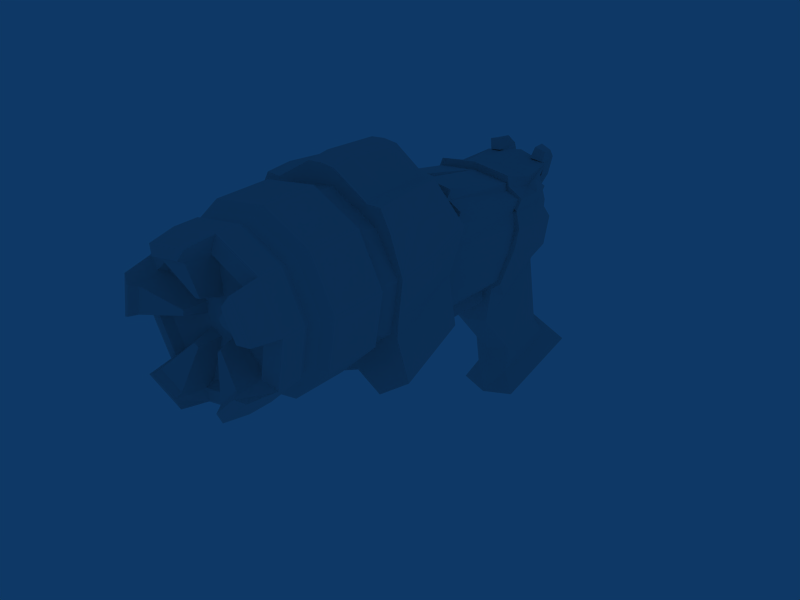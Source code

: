 # Source: NailGun.blend  (saved by Blender 2.46.0; exported with 4.5.12 LTS)
import bpy
from mathutils import Matrix  # noqa: F401  (used for matrix-valued properties, if any)

bpy.ops.wm.read_factory_settings(use_empty=True)
scene = bpy.context.scene
scene.name = 'Scene'

# ---- collections
col_collection_1 = bpy.data.collections.new('Collection 1'); scene.collection.children.link(col_collection_1)
col_collection_5 = bpy.data.collections.new('Collection 5'); scene.collection.children.link(col_collection_5)

# ---- world
world_world = bpy.data.worlds.new('World'); scene.world = world_world
world_world.color = (0.05656, 0.2208, 0.4)
world_world.use_sun_shadow = False
world_world.sun_shadow_jitter_overblur = 0.0
world_world.cycles.sampling_method = 'MANUAL'
world_world.cycles.sample_map_resolution = 256

# ---- meshes
me_plane_001 = bpy.data.meshes.new('Plane.001')
me_plane_001.from_pydata([(1.382e-07, 0.4567, -1.0), (0.6012, -0.02085, -2.061), (0.3466, 0.07617, -2.769), (1.192e-07, 0.1227, -2.846), (0.5642, -0.02759, -2.492), (0.3984, 0.1643, -2.066), (0.4188, 0.3462, -1.181), (0.4597, 0.4, -1.0), (0.6069, -0.02985, -2.31), (0.3715, 0.04087, -2.446), (0.5841, 0.1369, -1.138), (9.39e-08, 0.3254, -1.198), (0.3241, 0.2831, -1.177), (0.5615, -0.03056, -2.059), (1.192e-07, 0.1329, -2.068), (0.3909, 0.09196, -2.066), (0.4554, 0.02429, -2.477), (0.4339, 0.06669, -2.051), (0.6064, 0.4055, -0.9615), (0.4489, 0.2185, -1.171), (0.4228, -0.02559, -2.36), (0.3418, 0.1736, -1.174), (0.4103, 0.02568, -2.05), (0.656, 0.5387, -0.974), (0.4449, 0.3293, -1.185), (0.5093, 0.5332, -1.012), (0.6138, 0.1056, -2.504), (0.505, 0.1575, -2.489), (0.3962, 0.2094, -2.782), (0.08273, 0.45, -1.214), (0.0002075, 0.2682, -2.081), (0.0002075, 0.3461, -2.078), (0.6337, 0.27, -1.15), (0.6111, 0.1026, -2.071), (0.6508, 0.1123, -2.073), (0.0002991, 0.522, -1.212), (0.6565, 0.1033, -2.322), (0.0002075, 0.258, -2.859), (-0.0007849, 0.2227, -2.497), (0.0002991, 0.5902, -1.012), (0.4835, 0.1999, -2.064), (0.448, 0.2975, -2.078), (0.4405, 0.2252, -2.079), (0.4599, 0.1589, -2.063), (0.3737, 0.4162, -1.189), (0.4684, 0.4793, -1.193), (0.4211, 0.1741, -2.458), (0.4724, 0.1076, -2.373)], [], [(12, 15, 14, 11), (19, 6, 7, 18), (8, 20, 17, 1), (20, 9, 5, 17), (4, 16, 20, 8), (16, 2, 9, 20), (21, 12, 6, 19), (13, 22, 21, 10), (22, 15, 12, 21), (1, 17, 22, 13), (17, 5, 15, 22), (19, 18, 23, 24), (18, 7, 25, 23), (16, 4, 26, 27), (2, 16, 27, 28), (11, 14, 30, 29), (13, 10, 32, 33), (1, 13, 33, 34), (4, 8, 36, 26), (8, 1, 34, 36), (7, 0, 39, 25), (3, 2, 28, 37), (43, 42, 41, 40), (33, 43, 40, 34), (24, 44, 42, 43), (32, 24, 43, 33), (47, 46, 28, 27), (36, 47, 27, 26), (40, 41, 46, 47), (34, 40, 47, 36), (23, 25, 45, 24), (30, 31, 41, 42), (29, 30, 42, 44), (38, 37, 28, 46), (31, 38, 46, 41), (35, 45, 25, 39), (29, 44, 45, 35), (24, 45, 44), (10, 21, 19), (19, 24, 32, 10), (11, 29, 35), (6, 12, 7), (0, 7, 12, 11)])
me_plane_001.use_remesh_preserve_volume = False
me_plane_001.use_remesh_preserve_attributes = False
me_plane_001.use_mirror_vertex_groups = False
me_plane_001.update()
me_circle = bpy.data.meshes.new('Circle')
me_circle.from_pydata([(0.7071, 0.7071, 0.0), (0.9877, 0.1564, 0.0), (0.891, -0.454, 0.0), (0.454, -0.891, 0.0), (-0.1564, -0.9877, 0.0), (-0.7071, -0.7071, 0.0), (-0.9877, -0.1564, 0.0), (-0.891, 0.454, 0.0), (-0.454, 0.891, 0.0), (0.1564, 0.9877, 0.0), (0.7778, 0.7778, -0.1), (1.086, 0.1721, -0.1), (0.9801, -0.4994, -0.1), (0.4994, -0.9801, -0.1), (-0.1721, -1.086, -0.1), (-0.7778, -0.7778, -0.1), (-1.086, -0.1721, -0.1), (-0.9801, 0.4994, -0.1), (-0.4994, 0.9801, -0.1), (0.1721, 1.086, -0.1), (1.086, 0.1721, -0.8), (0.7778, 0.7778, -0.8), (0.9801, -0.4994, -0.8), (0.4994, -0.9801, -0.8), (-0.1721, -1.086, -0.8), (-0.7778, -0.7778, -0.8), (-1.086, -0.1721, -0.8), (-0.9801, 0.4994, -0.8), (-0.4994, 0.9801, -0.8), (0.1721, 1.086, -0.8), (0.9778, 0.1549, -0.9), (0.7, 0.7, -0.9), (0.8821, -0.4495, -0.9), (0.4495, -0.8821, -0.9), (-0.1549, -0.9778, -0.9), (-0.7, -0.7, -0.9), (-0.9778, -0.1549, -0.9), (-0.8821, 0.4495, -0.9), (-0.4495, 0.8821, -0.9), (0.1549, 0.9778, -0.9), (0.663, 0.663, 0.09791), (0.9261, 0.1467, 0.09791), (0.8354, -0.4257, 0.09791), (0.4257, -0.8354, 0.09791), (-0.1467, -0.9261, 0.09791), (-0.663, -0.663, 0.09791), (-0.9261, -0.1467, 0.09791), (-0.8354, 0.4257, 0.09791), (-0.4257, 0.8354, 0.09791), (0.1467, 0.9261, 0.09791), (0.9847, 0.156, 0.2021), (0.705, 0.705, 0.2021), (0.8883, -0.4526, 0.2021), (0.4526, -0.8883, 0.2021), (-0.156, -0.9847, 0.2021), (-0.705, -0.705, 0.2021), (-0.9847, -0.156, 0.2021), (-0.8883, 0.4526, 0.2021), (-0.4526, 0.8883, 0.2021), (0.156, 0.9847, 0.2021), (0.9847, 0.156, 0.5021), (0.705, 0.705, 0.5021), (0.8883, -0.4526, 0.5021), (0.4526, -0.8883, 0.5021), (-0.156, -0.9847, 0.5021), (-0.705, -0.705, 0.5021), (-0.9847, -0.156, 0.5021), (-0.8883, 0.4526, 0.5021), (-0.4526, 0.8883, 0.5021), (0.156, 0.9847, 0.5021), (0.7878, 0.1248, 0.5521), (0.564, 0.564, 0.5521), (0.7107, -0.3621, 0.5521), (0.3621, -0.7107, 0.5521), (-0.1248, -0.7878, 0.5521), (-0.564, -0.564, 0.5521), (-0.7878, -0.1248, 0.5521), (-0.7107, 0.3621, 0.5521), (-0.3621, 0.7107, 0.5521), (0.1248, 0.7878, 0.5521), (0.2363, 0.03743, 0.3621), (0.1692, 0.1692, 0.3621), (0.2132, -0.1086, 0.3621), (0.1086, -0.2132, 0.3621), (-0.03743, -0.2363, 0.3621), (-0.1692, -0.1692, 0.3621), (-0.2363, -0.03743, 0.3621), (-0.2132, 0.1086, 0.3621), (-0.1086, 0.2132, 0.3621), (0.03743, 0.2363, 0.3621), (1.043e-07, 1.984e-10, 0.3621), (0.5132, 0.5132, 0.4571), (0.7169, 0.1135, 0.4571), (0.6467, -0.3295, 0.4571), (0.3295, -0.6467, 0.4571), (-0.1135, -0.7169, 0.4571), (-0.5132, -0.5132, 0.4571), (-0.7169, -0.1135, 0.4571), (-0.6467, 0.3295, 0.4571), (-0.3295, 0.6467, 0.4571), (0.1135, 0.7169, 0.4571), (-0.01142, 0.2921, 0.6214), (0.05242, 0.7545, 0.8123), (0.06064, 0.8146, 0.9039), (-0.3094, 0.756, 0.9039), (-0.283, 0.7014, 0.8123), (-0.07941, 0.2814, 0.6214), (-0.756, 0.3094, 0.9039), (-0.7014, 0.283, 0.8123), (-0.2814, 0.07941, 0.6214), (-0.8146, -0.06064, 0.9039), (-0.7545, -0.05242, 0.8123), (-0.2921, 0.01142, 0.6214), (-0.5279, -0.6234, 0.9039), (-0.4859, -0.5796, 0.8123), (-0.1625, -0.2431, 0.6214), (-0.1011, -0.2743, 0.6214), (-0.1833, -0.7338, 0.8123), (-0.1941, -0.7935, 0.9039), (0.4298, -0.6947, 0.9039), (0.4011, -0.6412, 0.8123), (0.181, -0.2296, 0.6214), (0.2296, -0.181, 0.6214), (0.6412, -0.4011, 0.8123), (0.6947, -0.4298, 0.9039), (0.2743, 0.1011, 0.6214), (0.7338, 0.1833, 0.8123), (0.7935, 0.1941, 0.9039), (0.2431, 0.1625, 0.6214), (0.5796, 0.4859, 0.8123), (0.6234, 0.5279, 0.9039), (0.1155, 0.9293, 0.8526), (-0.397, 0.8482, 0.8526), (-0.8482, 0.397, 0.8526), (-0.9293, -0.1155, 0.8526), (-0.6397, -0.684, 0.8526), (-0.1773, -0.9195, 0.8526), (0.4528, -0.8197, 0.8526), (0.8197, -0.4528, 0.8526), (0.9195, 0.1773, 0.8526), (0.684, 0.6397, 0.8526), (1.032, 0.1704, -1.1), (0.7388, 0.67, -1.1), (0.931, -0.4944, -1.1), (0.4744, -0.8703, -1.1), (-0.1635, -0.9756, -1.1), (-0.7388, -0.67, -1.1), (-1.032, -0.1704, -1.1), (-0.931, 0.4944, -1.1), (-0.4744, 0.8703, -1.1), (0.1635, 0.9756, -1.1)], [], [(10, 0, 1, 11), (2, 12, 11, 1), (3, 13, 12, 2), (3, 4, 14, 13), (5, 15, 14, 4), (6, 16, 15, 5), (6, 7, 17, 16), (8, 18, 17, 7), (9, 19, 18, 8), (9, 0, 10, 19), (11, 20, 21, 10), (12, 22, 20, 11), (13, 23, 22, 12), (13, 14, 24, 23), (15, 25, 24, 14), (16, 26, 25, 15), (16, 17, 27, 26), (18, 28, 27, 17), (19, 29, 28, 18), (19, 10, 21, 29), (20, 30, 31, 21), (22, 32, 30, 20), (23, 33, 32, 22), (23, 24, 34, 33), (25, 35, 34, 24), (26, 36, 35, 25), (26, 27, 37, 36), (28, 38, 37, 27), (29, 39, 38, 28), (29, 21, 31, 39), (0, 40, 41, 1), (1, 41, 42, 2), (2, 42, 43, 3), (4, 3, 43, 44), (4, 44, 45, 5), (5, 45, 46, 6), (7, 6, 46, 47), (7, 47, 48, 8), (8, 48, 49, 9), (0, 9, 49, 40), (40, 51, 50, 41), (41, 50, 52, 42), (42, 52, 53, 43), (44, 43, 53, 54), (44, 54, 55, 45), (45, 55, 56, 46), (47, 46, 56, 57), (47, 57, 58, 48), (48, 58, 59, 49), (40, 49, 59, 51), (50, 51, 61, 60), (52, 50, 60, 62), (53, 52, 62, 63), (54, 53, 63, 64), (55, 54, 64, 65), (56, 55, 65, 66), (57, 56, 66, 67), (58, 57, 67, 68), (59, 58, 68, 69), (51, 59, 69, 61), (62, 60, 70, 72), (64, 63, 73, 74), (66, 65, 75, 76), (68, 67, 77, 78), (61, 69, 79, 71), (80, 81, 90), (82, 80, 90), (83, 82, 90), (84, 83, 90), (85, 84, 90), (86, 85, 90), (87, 86, 90), (88, 87, 90), (89, 88, 90), (81, 89, 90), (70, 92, 93, 72), (92, 80, 82, 93), (73, 94, 95, 74), (94, 83, 84, 95), (75, 96, 97, 76), (96, 85, 86, 97), (77, 98, 99, 78), (98, 87, 88, 99), (79, 100, 91, 71), (100, 89, 81, 91), (89, 100, 102, 101), (100, 79, 103, 102), (78, 99, 105, 104), (99, 88, 106, 105), (98, 77, 107, 108), (87, 98, 108, 109), (76, 97, 111, 110), (97, 86, 112, 111), (96, 75, 113, 114), (85, 96, 114, 115), (95, 84, 116, 117), (74, 95, 117, 118), (94, 73, 119, 120), (83, 94, 120, 121), (93, 82, 122, 123), (72, 93, 123, 124), (80, 92, 126, 125), (92, 70, 127, 126), (91, 81, 128, 129), (71, 91, 129, 130), (88, 89, 101, 106), (86, 87, 109, 112), (84, 85, 115, 116), (82, 83, 121, 122), (81, 80, 125, 128), (79, 69, 131, 103), (68, 78, 104, 132), (77, 67, 133, 107), (66, 76, 110, 134), (75, 65, 135, 113), (64, 74, 118, 136), (73, 63, 137, 119), (62, 72, 124, 138), (70, 60, 139, 127), (61, 71, 130, 140), (69, 68, 132, 131), (67, 66, 134, 133), (65, 64, 136, 135), (63, 62, 138, 137), (60, 61, 140, 139), (105, 106, 101, 102), (104, 105, 102, 103), (111, 112, 109, 108), (110, 111, 108, 107), (117, 116, 115, 114), (118, 117, 114, 113), (123, 122, 121, 120), (124, 123, 120, 119), (129, 128, 125, 126), (130, 129, 126, 127), (131, 132, 104, 103), (133, 134, 110, 107), (135, 136, 118, 113), (137, 138, 124, 119), (139, 140, 130, 127), (31, 30, 141, 142), (30, 32, 143, 141), (32, 33, 144, 143), (33, 34, 145, 144), (34, 35, 146, 145), (35, 36, 147, 146), (36, 37, 148, 147), (37, 38, 149, 148), (38, 39, 150, 149), (39, 31, 142, 150)])
me_circle.use_remesh_preserve_volume = False
me_circle.use_remesh_preserve_attributes = False
me_circle.use_mirror_vertex_groups = False
me_circle.update()
me_plane = bpy.data.meshes.new('Plane')
me_plane.from_pydata([(0.7281, 0.6979, -1.998e-08), (1.072, -0.7692, 1.742e-08), (0.0, -1.0, 0.0), (1.788e-07, 0.9231, -5.808e-09), (0.9926, 0.1455, 1.856e-08), (9.835e-08, 0.05769, -3.194e-09), (0.8497, 0.4935, 3.6e-09), (1.426e-07, 0.5337, -4.632e-09), (0.4181, -0.8462, 1.162e-08), (0.1595, 0.9087, -7.385e-09), (0.5278, 0.01538, -6.388e-09), (0.5125, 0.4723, -9.263e-09), (0.1595, 0.9087, -0.7692), (0.4181, -0.7692, -0.9231), (1.382e-07, 0.4567, -1.0), (0.7015, 0.4373, -0.9231), (9.39e-08, 0.3885, -1.2), (0.7036, 0.1637, -1.129), (1.744e-07, 0.9231, -0.7692), (-4.443e-09, -0.9231, -0.9231), (0.8, -0.6923, -0.9231), (0.6375, 0.6979, -0.7692), (0.4757, -0.7869, -2.003), (2.98e-08, -1.041, -2.0), (0.6012, -0.02085, -2.061), (1.192e-07, 0.2108, -2.066), (0.2369, -0.9561, -2.0), (0.3466, 0.07617, -2.769), (1.192e-07, 0.1227, -2.846), (0.5642, -0.02759, -2.492), (0.3984, 0.1643, -2.066), (0.4188, 0.3462, -1.181), (0.4597, 0.4, -1.0), (0.929, -0.4024, 1.009e-08), (4.917e-08, -0.4712, -1.597e-09), (0.473, -0.4538, -2.904e-10), (0.6559, -0.267, -0.9806), (0.6226, -0.3915, -2.035), (8.941e-08, -0.6283, -3.0), (0.5653, -0.5479, -2.615), (0.2917, -0.6092, -2.923), (0.1595, 0.94, -0.222), (1.766e-07, 0.9544, -0.222), (0.7281, 0.7178, -0.2562), (-2.222e-09, -0.9615, -0.4615), (0.4181, -0.8077, -0.4615), (0.936, -0.7308, -0.4615), (0.8282, 0.5143, -0.3559), (0.8596, 0.1269, -0.5713), (0.7919, -0.3212, -0.4808), (8.941e-08, -0.7778, -2.914), (8.941e-08, -1.618, -3.115), (8.941e-08, -2.005, -3.496), (8.941e-08, -2.328, -2.367), (8.941e-08, -1.825, -2.422), (8.941e-08, -1.317, -2.035), (0.4456, -0.769, -2.393), (0.2934, -0.8385, -2.758), (0.2419, -1.684, -2.975), (0.2369, -1.295, -2.077), (0.2393, -1.786, -2.497), (0.3514, -2.03, -3.429), (0.3514, -2.292, -2.453), (0.2087, -1.902, -3.225), (0.2084, -2.075, -2.514), (-0.0009924, 0.08741, -2.484), (0.6069, -0.02985, -2.31), (0.3715, 0.04087, -2.446), (0.6106, -0.4209, -2.365), (0.9443, -0.2125, 1.896e-09), (7.376e-08, -0.2067, -2.396e-09), (0.5004, -0.2192, -3.339e-09), (0.6798, -0.05169, -1.057), (0.6669, -0.1745, -2.035), (8.941e-08, -0.2105, -3.0), (0.61, -0.2454, -2.631), (0.3191, -0.2242, -2.923), (0.8558, -0.09712, -0.5288), (0.6541, -0.2254, -2.338), (0.4193, -0.7077, -0.9846), (0.5841, 0.1369, -1.138), (9.39e-08, 0.3254, -1.198), (-4.443e-09, -0.9385, -0.9846), (0.2912, -0.8615, -0.9846), (0.3241, 0.2831, -1.177), (0.5472, -0.2949, -1.016), (0.5747, -0.07061, -1.065), (0.4356, -0.7571, -2.001), (0.5615, -0.03056, -2.059), (1.192e-07, 0.1329, -2.068), (2.98e-08, -0.9804, -1.988), (0.2423, -0.906, -1.988), (0.3909, 0.09196, -2.066), (0.5635, -0.4005, -2.029), (0.6042, -0.1779, -2.043), (0.6997, -1.0, 8.882e-16), (0.5687, 0.6923, -2.323e-08), (0.7524, -0.007207, -3.531e-09), (0.7264, 0.4416, -7.358e-09), (0.5234, 0.6923, -0.7692), (0.5637, -0.9231, -0.9231), (0.3563, -0.8715, -2.002), (0.4554, 0.02429, -2.477), (0.4339, 0.06669, -2.051), (0.6064, 0.4055, -0.9615), (0.4489, 0.2185, -1.171), (0.701, -0.4281, 4.9e-09), (0.4285, -0.5785, -2.615), (0.5687, 0.7179, -0.2391), (0.6317, -0.9615, -0.4615), (0.3695, -0.8038, -2.575), (0.3412, -1.032, -2.235), (0.4228, -0.02559, -2.36), (0.7224, -0.2159, -7.217e-10), (0.4646, -0.2348, -2.623), (0.3553, -0.7846, -0.9846), (0.3418, 0.1736, -1.174), (0.339, -0.8315, -1.995), (0.4103, 0.02568, -2.05), (0.1072, -1.051, -1.039), (0.1106, -1.093, -1.922), (0.3037, -0.9899, -1.922), (0.3403, -0.9402, -1.039), (0.1185, -0.1074, -2.933), (0.2462, -0.1129, -2.903), (0.2571, 0.00721, -2.841), (0.1185, 0.02582, -2.872), (0.1558, 0.0829, -2.875), (0.2944, 0.04735, -2.869), (0.1558, 0.04493, -3.016), (0.2834, 0.01777, -3.001), (0.3389, 0.2147, -2.995), (0.2144, 0.2456, -3.019), (0.3112, 0.1558, -2.875), (0.172, 0.187, -2.89), (0.1937, 0.2263, -2.842), (0.3329, 0.1921, -2.844), (0.2361, 0.3445, -2.922), (0.3606, 0.306, -2.914), (0.3823, 0.3201, -2.794), (0.2578, 0.3529, -2.772), (0.3546, 0.2169, -2.775), (0.2154, 0.2401, -2.75)], [], [(9, 3, 7, 11), (5, 10, 11, 7), (12, 32, 14, 18), (14, 32, 31, 16), (8, 35, 34, 2), (9, 41, 42, 3), (41, 12, 18, 42), (2, 44, 45, 8), (44, 19, 13, 45), (43, 0, 6, 47), (47, 15, 21, 43), (4, 48, 47, 6), (1, 46, 49, 33), (15, 48, 17), (15, 47, 48), (22, 56, 37), (23, 55, 59, 26), (38, 40, 57, 50), (54, 60, 59, 55), (57, 59, 60, 58), (50, 57, 58, 51), (51, 63, 61, 52), (53, 62, 64, 54), (30, 67, 65, 25), (67, 27, 28, 65), (39, 68, 56), (68, 37, 56), (35, 71, 70, 34), (71, 10, 5, 70), (76, 40, 38, 74), (49, 77, 69, 33), (77, 48, 4, 69), (36, 72, 77, 49), (72, 17, 48, 77), (68, 78, 73, 37), (78, 66, 24, 73), (39, 75, 78, 68), (75, 29, 66, 78), (19, 82, 83, 13), (31, 84, 81, 16), (20, 79, 85, 36), (72, 86, 80, 17), (36, 85, 86, 72), (90, 23, 26, 91), (84, 92, 89, 81), (92, 30, 25, 89), (79, 87, 93, 85), (87, 22, 37, 93), (86, 94, 88, 80), (94, 73, 24, 88), (85, 93, 94, 86), (93, 37, 73, 94), (61, 63, 64, 62), (52, 61, 62, 53), (51, 58, 63), (54, 64, 60), (58, 60, 64, 63), (0, 96, 98, 6), (96, 9, 11, 98), (10, 97, 98, 11), (97, 4, 6, 98), (12, 99, 104, 32), (99, 21, 15, 104), (17, 105, 104, 15), (105, 31, 32, 104), (33, 106, 95, 1), (106, 35, 8, 95), (96, 0, 43, 108), (108, 41, 9, 96), (21, 99, 108, 43), (99, 12, 41, 108), (45, 109, 95, 8), (109, 46, 1, 95), (13, 100, 109, 45), (100, 20, 46, 109), (22, 101, 111, 56), (101, 26, 59, 111), (110, 56, 111), (57, 110, 111, 59), (56, 110, 107, 39), (110, 57, 40, 107), (66, 112, 103, 24), (112, 67, 30, 103), (29, 102, 112, 66), (102, 27, 67, 112), (69, 113, 106, 33), (113, 71, 35, 106), (4, 97, 113, 69), (97, 10, 71, 113), (75, 114, 102, 29), (114, 76, 27, 102), (39, 107, 114, 75), (107, 40, 76, 114), (83, 115, 100, 13), (115, 79, 20, 100), (80, 116, 105, 17), (116, 84, 31, 105), (91, 117, 115, 83), (117, 87, 79, 115), (26, 101, 117, 91), (101, 22, 87, 117), (88, 118, 116, 80), (118, 92, 84, 116), (24, 103, 118, 88), (103, 30, 92, 118), (20, 36, 49, 46), (82, 90, 120, 119), (90, 91, 121, 120), (91, 83, 122, 121), (83, 82, 119, 122), (119, 120, 121, 122), (76, 74, 123, 124), (27, 76, 124, 125), (74, 28, 126, 123), (28, 27, 125, 126), (126, 125, 128, 127), (123, 126, 127, 129), (125, 124, 130, 128), (124, 123, 129, 130), (130, 129, 132, 131), (128, 130, 131, 133), (129, 127, 134, 132), (127, 128, 133, 134), (134, 133, 136, 135), (132, 134, 135, 137), (133, 131, 138, 136), (131, 132, 137, 138), (138, 137, 140, 139), (136, 138, 139, 141), (137, 135, 142, 140), (135, 136, 141, 142), (141, 139, 140, 142)])
_k = set([(27, 76), (40, 76)])
me_plane.attributes.new('sharp_edge', 'BOOLEAN', 'EDGE').data.foreach_set('value', [ (min(e.vertices), max(e.vertices)) in _k for e in me_plane.edges])
me_plane.use_remesh_preserve_volume = False
me_plane.use_remesh_preserve_attributes = False
me_plane.use_mirror_vertex_groups = False
me_plane.update()

# ---- objects
ob_plane_001 = bpy.data.objects.new('Plane.001', me_plane_001)
ob_circle = bpy.data.objects.new('Circle', me_circle)
ob_plane = bpy.data.objects.new('Plane', me_plane)

# ---- transforms, parenting, visibility, modifiers, constraints
ob_plane_001.location = (0.0, 1.1, 0.0)
ob_plane_001.rotation_euler = (1.571, 2.22e-16, 2.22e-16)
ob_plane_001.scale = (1.103, 1.3, 1.3)
ob_plane_001.lock_rotations_4d = False
ob_plane_001.empty_display_type = 'ARROWS'
ob_plane_001.color = (0.0, 0.0, 0.0, 1.0)
ob_plane_001.lineart.crease_threshold = 0.0
_m = ob_plane_001.modifiers.new('Mirror', 'MIRROR')
_m.use_mirror_vertex_groups = False
ob_circle.location = (0.0, 0.0, 0.0)
ob_circle.rotation_euler = (1.571, 2.22e-16, 2.22e-16)
ob_circle.lock_rotations_4d = False
ob_circle.empty_display_type = 'ARROWS'
ob_circle.color = (0.0, 0.0, 0.0, 1.0)
ob_circle.lineart.crease_threshold = 0.0
ob_plane.location = (0.0, 1.1, 0.0)
ob_plane.rotation_euler = (1.571, 2.22e-16, 2.22e-16)
ob_plane.scale = (1.103, 1.3, 1.3)
ob_plane.lock_rotations_4d = False
ob_plane.empty_display_type = 'ARROWS'
ob_plane.color = (0.0, 0.0, 0.0, 1.0)
ob_plane.lineart.crease_threshold = 0.0
_m = ob_plane.modifiers.new('Mirror', 'MIRROR')
_m.use_mirror_vertex_groups = False

# ---- collection membership
col_collection_1.objects.link(ob_plane_001)
col_collection_1.objects.link(ob_circle)
col_collection_5.objects.link(ob_plane)

# ---- scene / render settings (as saved in the file)
scene.frame_start = 1; scene.frame_end = 250; scene.frame_set(1)
scene.render.engine = 'BLENDER_EEVEE_NEXT'
scene.render.image_settings.file_format = 'JPEG'
scene.render.image_settings.color_mode = 'RGB'
scene.render.image_settings.compression = 90
scene.render.resolution_x = 800
scene.render.resolution_y = 600
scene.render.pixel_aspect_x = 100.0
scene.render.pixel_aspect_y = 100.0
scene.render.fps = 25
scene.render.dither_intensity = 0.0
scene.render.use_compositing = False
scene.render.use_sequencer = False
scene.render.bake_margin = 2
scene.render.bake_bias = 0.0
scene.render.use_stamp_time = False
scene.render.use_stamp_date = False
scene.render.use_stamp_frame = False
scene.render.use_stamp_camera = False
scene.render.use_stamp_scene = False
scene.render.use_stamp_filename = False
scene.render.use_stamp_render_time = False
scene.render.stamp_font_size = 0
scene.cycles.use_denoising = False
scene.cycles.samples = 10
scene.cycles.sampling_pattern = 'TABULATED_SOBOL'
scene.cycles.light_sampling_threshold = 0.0
scene.cycles.use_adaptive_sampling = False
scene.cycles.use_light_tree = False
scene.cycles.blur_glossy = 0.0
scene.cycles.volume_bounces = 1
scene.cycles.pixel_filter_type = 'GAUSSIAN'
scene.cycles.sample_clamp_indirect = 0.0
scene.view_settings.view_transform = 'Raw'
bpy.context.view_layer.update()

# ---- added for rendering (the .blend has no active camera): camera
cam_auto = bpy.data.cameras.new('AutoCamera')
cam_auto.lens = 50.0
cam_auto.sensor_width = 36.0
cam_auto.clip_end = 1000.0
ob_auto_camera = bpy.data.objects.new('AutoCamera', cam_auto)
scene.collection.objects.link(ob_auto_camera)
ob_auto_camera.location = (7.55541, -6.69612, 5.15155)
ob_auto_camera.rotation_euler = (1.09748, -7.21219e-08, 0.694738)
scene.camera = ob_auto_camera
bpy.context.view_layer.update()

